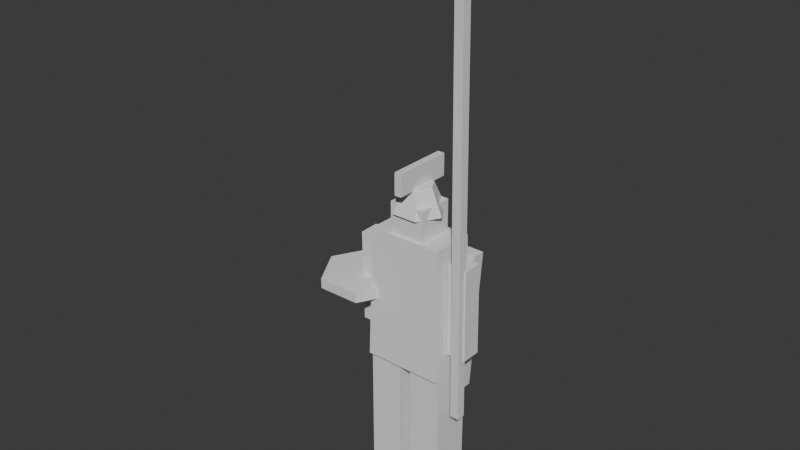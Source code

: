 # Source: founders.blend  (saved by Blender 4.5.92; exported with 4.5.12 LTS)
import bpy
from mathutils import Matrix  # noqa: F401  (used for matrix-valued properties, if any)

bpy.ops.wm.read_factory_settings(use_empty=True)
scene = bpy.context.scene
scene.name = 'Scene'

# ---- collections
col_collection = bpy.data.collections.new('Collection'); scene.collection.children.link(col_collection)

# ---- world
world_world = bpy.data.worlds.new('World'); scene.world = world_world
world_world.use_nodes = True; world_world.node_tree.nodes.clear()
_N = world_world.node_tree.nodes; _L = world_world.node_tree.links
n0 = _N.new('ShaderNodeOutputWorld'); n0.name = 'World Output'; n0.location = (200, 100)
n1 = _N.new('ShaderNodeBackground'); n1.name = 'Background'; n1.location = (-200, 100)
n1.inputs[0].default_value = (0.05088, 0.05088, 0.05088, 1.0)
_L.new(n1.outputs[0], n0.inputs[0])
n0.is_active_output = True
world_world.color = (0.05088, 0.05088, 0.05088)
world_world.sun_shadow_jitter_overblur = 0.0

# ---- meshes
me_leg_l = bpy.data.meshes.new('leg_l')
me_leg_l.from_pydata([(-0.085, 0.09775, -0.816), (0.085, 0.09775, -0.816), (0.085, -0.09775, -0.816), (-0.085, -0.09775, -0.816), (-0.085, 0.09775, 0.0), (0.085, 0.09775, 0.0), (0.085, -0.09775, 0.0), (-0.085, -0.09775, 0.0)], [], [(0, 1, 2), (0, 2, 3), (4, 6, 5), (4, 7, 6), (0, 5, 1), (0, 4, 5), (2, 7, 3), (2, 6, 7), (1, 6, 2), (1, 5, 6), (3, 4, 0), (3, 7, 4)])
_ca = me_leg_l.color_attributes.new('COLOR_0', 'FLOAT_COLOR', 'CORNER')
_ca.data.foreach_set('color', [0.34, 0.24, 0.17, 0.0, 0.34, 0.24, 0.17, 0.0, 0.34, 0.24, 0.17, 0.0, 0.34, 0.24, 0.17, 0.0, 0.34, 0.24, 0.17, 0.0, 0.34, 0.24, 0.17, 0.0, 0.34, 0.24, 0.17, 0.0, 0.34, 0.24, 0.17, 0.0, 0.34, 0.24, 0.17, 0.0, 0.34, 0.24, 0.17, 0.0, 0.34, 0.24, 0.17, 0.0, 0.34, 0.24, 0.17, 0.0, 0.34, 0.24, 0.17, 0.0, 0.34, 0.24, 0.17, 0.0, 0.34, 0.24, 0.17, 0.0, 0.34, 0.24, 0.17, 0.0, 0.34, 0.24, 0.17, 0.0, 0.34, 0.24, 0.17, 0.0, 0.34, 0.24, 0.17, 0.0, 0.34, 0.24, 0.17, 0.0, 0.34, 0.24, 0.17, 0.0, 0.34, 0.24, 0.17, 0.0, 0.34, 0.24, 0.17, 0.0, 0.34, 0.24, 0.17, 0.0, 0.34, 0.24, 0.17, 0.0, 0.34, 0.24, 0.17, 0.0, 0.34, 0.24, 0.17, 0.0, 0.34, 0.24, 0.17, 0.0, 0.34, 0.24, 0.17, 0.0, 0.34, 0.24, 0.17, 0.0, 0.34, 0.24, 0.17, 0.0, 0.34, 0.24, 0.17, 0.0, 0.34, 0.24, 0.17, 0.0, 0.34, 0.24, 0.17, 0.0, 0.34, 0.24, 0.17, 0.0, 0.34, 0.24, 0.17, 0.0])
me_leg_l.update()
me_leg_r = bpy.data.meshes.new('leg_r')
me_leg_r.from_pydata([(-0.085, 0.09775, -0.816), (0.085, 0.09775, -0.816), (0.085, -0.09775, -0.816), (-0.085, -0.09775, -0.816), (-0.085, 0.09775, 0.0), (0.085, 0.09775, 0.0), (0.085, -0.09775, 0.0), (-0.085, -0.09775, 0.0)], [], [(0, 1, 2), (0, 2, 3), (4, 6, 5), (4, 7, 6), (0, 5, 1), (0, 4, 5), (2, 7, 3), (2, 6, 7), (1, 6, 2), (1, 5, 6), (3, 4, 0), (3, 7, 4)])
_ca = me_leg_r.color_attributes.new('COLOR_0', 'FLOAT_COLOR', 'CORNER')
_ca.data.foreach_set('color', [0.34, 0.24, 0.17, 0.0, 0.34, 0.24, 0.17, 0.0, 0.34, 0.24, 0.17, 0.0, 0.34, 0.24, 0.17, 0.0, 0.34, 0.24, 0.17, 0.0, 0.34, 0.24, 0.17, 0.0, 0.34, 0.24, 0.17, 0.0, 0.34, 0.24, 0.17, 0.0, 0.34, 0.24, 0.17, 0.0, 0.34, 0.24, 0.17, 0.0, 0.34, 0.24, 0.17, 0.0, 0.34, 0.24, 0.17, 0.0, 0.34, 0.24, 0.17, 0.0, 0.34, 0.24, 0.17, 0.0, 0.34, 0.24, 0.17, 0.0, 0.34, 0.24, 0.17, 0.0, 0.34, 0.24, 0.17, 0.0, 0.34, 0.24, 0.17, 0.0, 0.34, 0.24, 0.17, 0.0, 0.34, 0.24, 0.17, 0.0, 0.34, 0.24, 0.17, 0.0, 0.34, 0.24, 0.17, 0.0, 0.34, 0.24, 0.17, 0.0, 0.34, 0.24, 0.17, 0.0, 0.34, 0.24, 0.17, 0.0, 0.34, 0.24, 0.17, 0.0, 0.34, 0.24, 0.17, 0.0, 0.34, 0.24, 0.17, 0.0, 0.34, 0.24, 0.17, 0.0, 0.34, 0.24, 0.17, 0.0, 0.34, 0.24, 0.17, 0.0, 0.34, 0.24, 0.17, 0.0, 0.34, 0.24, 0.17, 0.0, 0.34, 0.24, 0.17, 0.0, 0.34, 0.24, 0.17, 0.0, 0.34, 0.24, 0.17, 0.0])
me_leg_r.update()
me_torso = bpy.data.meshes.new('torso')
me_torso.from_pydata([(-0.2, 0.12, -0.02), (0.2, 0.12, -0.02), (0.2, -0.12, -0.02), (-0.2, -0.12, -0.02), (-0.184, 0.1104, 0.6532), (0.184, 0.1104, 0.6532), (0.184, -0.1104, 0.6532), (-0.184, -0.1104, 0.6532)], [], [(0, 1, 2), (0, 2, 3), (4, 6, 5), (4, 7, 6), (0, 5, 1), (0, 4, 5), (2, 7, 3), (2, 6, 7), (1, 6, 2), (1, 5, 6), (3, 4, 0), (3, 7, 4)])
_ca = me_torso.color_attributes.new('COLOR_0', 'FLOAT_COLOR', 'CORNER')
_ca.data.foreach_set('color', [0.44, 0.36, 0.44, 0.85, 0.44, 0.36, 0.44, 0.85, 0.44, 0.36, 0.44, 0.85, 0.44, 0.36, 0.44, 0.85, 0.44, 0.36, 0.44, 0.85, 0.44, 0.36, 0.44, 0.85, 0.44, 0.36, 0.44, 0.85, 0.44, 0.36, 0.44, 0.85, 0.44, 0.36, 0.44, 0.85, 0.44, 0.36, 0.44, 0.85, 0.44, 0.36, 0.44, 0.85, 0.44, 0.36, 0.44, 0.85, 0.44, 0.36, 0.44, 0.85, 0.44, 0.36, 0.44, 0.85, 0.44, 0.36, 0.44, 0.85, 0.44, 0.36, 0.44, 0.85, 0.44, 0.36, 0.44, 0.85, 0.44, 0.36, 0.44, 0.85, 0.44, 0.36, 0.44, 0.85, 0.44, 0.36, 0.44, 0.85, 0.44, 0.36, 0.44, 0.85, 0.44, 0.36, 0.44, 0.85, 0.44, 0.36, 0.44, 0.85, 0.44, 0.36, 0.44, 0.85, 0.44, 0.36, 0.44, 0.85, 0.44, 0.36, 0.44, 0.85, 0.44, 0.36, 0.44, 0.85, 0.44, 0.36, 0.44, 0.85, 0.44, 0.36, 0.44, 0.85, 0.44, 0.36, 0.44, 0.85, 0.44, 0.36, 0.44, 0.85, 0.44, 0.36, 0.44, 0.85, 0.44, 0.36, 0.44, 0.85, 0.44, 0.36, 0.44, 0.85, 0.44, 0.36, 0.44, 0.85, 0.44, 0.36, 0.44, 0.85])
me_torso.update()
me_arm_l = bpy.data.meshes.new('arm_l')
me_arm_l.from_pydata([(-0.05, 0.05, -0.4692), (0.05, 0.05, -0.4692), (0.05, -0.05, -0.4692), (-0.05, -0.05, -0.4692), (-0.05, 0.05, 0.0), (0.05, 0.05, 0.0), (0.05, -0.05, 0.0), (-0.05, -0.05, 0.0)], [], [(0, 1, 2), (0, 2, 3), (4, 6, 5), (4, 7, 6), (0, 5, 1), (0, 4, 5), (2, 7, 3), (2, 6, 7), (1, 6, 2), (1, 5, 6), (3, 4, 0), (3, 7, 4)])
_ca = me_arm_l.color_attributes.new('COLOR_0', 'FLOAT_COLOR', 'CORNER')
_ca.data.foreach_set('color', [0.76, 0.6, 0.47, 0.0, 0.76, 0.6, 0.47, 0.0, 0.76, 0.6, 0.47, 0.0, 0.76, 0.6, 0.47, 0.0, 0.76, 0.6, 0.47, 0.0, 0.76, 0.6, 0.47, 0.0, 0.76, 0.6, 0.47, 0.0, 0.76, 0.6, 0.47, 0.0, 0.76, 0.6, 0.47, 0.0, 0.76, 0.6, 0.47, 0.0, 0.76, 0.6, 0.47, 0.0, 0.76, 0.6, 0.47, 0.0, 0.76, 0.6, 0.47, 0.0, 0.76, 0.6, 0.47, 0.0, 0.76, 0.6, 0.47, 0.0, 0.76, 0.6, 0.47, 0.0, 0.76, 0.6, 0.47, 0.0, 0.76, 0.6, 0.47, 0.0, 0.76, 0.6, 0.47, 0.0, 0.76, 0.6, 0.47, 0.0, 0.76, 0.6, 0.47, 0.0, 0.76, 0.6, 0.47, 0.0, 0.76, 0.6, 0.47, 0.0, 0.76, 0.6, 0.47, 0.0, 0.76, 0.6, 0.47, 0.0, 0.76, 0.6, 0.47, 0.0, 0.76, 0.6, 0.47, 0.0, 0.76, 0.6, 0.47, 0.0, 0.76, 0.6, 0.47, 0.0, 0.76, 0.6, 0.47, 0.0, 0.76, 0.6, 0.47, 0.0, 0.76, 0.6, 0.47, 0.0, 0.76, 0.6, 0.47, 0.0, 0.76, 0.6, 0.47, 0.0, 0.76, 0.6, 0.47, 0.0, 0.76, 0.6, 0.47, 0.0])
me_arm_l.update()
me_arm_r = bpy.data.meshes.new('arm_r')
me_arm_r.from_pydata([(-0.05, 0.05, -0.4692), (0.05, 0.05, -0.4692), (0.05, -0.05, -0.4692), (-0.05, -0.05, -0.4692), (-0.05, 0.05, 0.0), (0.05, 0.05, 0.0), (0.05, -0.05, 0.0), (-0.05, -0.05, 0.0)], [], [(0, 1, 2), (0, 2, 3), (4, 6, 5), (4, 7, 6), (0, 5, 1), (0, 4, 5), (2, 7, 3), (2, 6, 7), (1, 6, 2), (1, 5, 6), (3, 4, 0), (3, 7, 4)])
_ca = me_arm_r.color_attributes.new('COLOR_0', 'FLOAT_COLOR', 'CORNER')
_ca.data.foreach_set('color', [0.76, 0.6, 0.47, 0.0, 0.76, 0.6, 0.47, 0.0, 0.76, 0.6, 0.47, 0.0, 0.76, 0.6, 0.47, 0.0, 0.76, 0.6, 0.47, 0.0, 0.76, 0.6, 0.47, 0.0, 0.76, 0.6, 0.47, 0.0, 0.76, 0.6, 0.47, 0.0, 0.76, 0.6, 0.47, 0.0, 0.76, 0.6, 0.47, 0.0, 0.76, 0.6, 0.47, 0.0, 0.76, 0.6, 0.47, 0.0, 0.76, 0.6, 0.47, 0.0, 0.76, 0.6, 0.47, 0.0, 0.76, 0.6, 0.47, 0.0, 0.76, 0.6, 0.47, 0.0, 0.76, 0.6, 0.47, 0.0, 0.76, 0.6, 0.47, 0.0, 0.76, 0.6, 0.47, 0.0, 0.76, 0.6, 0.47, 0.0, 0.76, 0.6, 0.47, 0.0, 0.76, 0.6, 0.47, 0.0, 0.76, 0.6, 0.47, 0.0, 0.76, 0.6, 0.47, 0.0, 0.76, 0.6, 0.47, 0.0, 0.76, 0.6, 0.47, 0.0, 0.76, 0.6, 0.47, 0.0, 0.76, 0.6, 0.47, 0.0, 0.76, 0.6, 0.47, 0.0, 0.76, 0.6, 0.47, 0.0, 0.76, 0.6, 0.47, 0.0, 0.76, 0.6, 0.47, 0.0, 0.76, 0.6, 0.47, 0.0, 0.76, 0.6, 0.47, 0.0, 0.76, 0.6, 0.47, 0.0, 0.76, 0.6, 0.47, 0.0])
me_arm_r.update()
me_head = bpy.data.meshes.new('head')
me_head.from_pydata([(-0.09, 0.09, 0.0478), (0.09, 0.09, 0.0478), (0.09, -0.09, 0.0478), (-0.09, -0.09, 0.0478), (-0.09, 0.09, 0.2378), (0.09, 0.09, 0.2378), (0.09, -0.09, 0.2378), (-0.09, -0.09, 0.2378)], [], [(0, 1, 2), (0, 2, 3), (4, 6, 5), (4, 7, 6), (0, 5, 1), (0, 4, 5), (2, 7, 3), (2, 6, 7), (1, 6, 2), (1, 5, 6), (3, 4, 0), (3, 7, 4)])
_ca = me_head.color_attributes.new('COLOR_0', 'FLOAT_COLOR', 'CORNER')
_ca.data.foreach_set('color', [0.76, 0.6, 0.47, 0.0, 0.76, 0.6, 0.47, 0.0, 0.76, 0.6, 0.47, 0.0, 0.76, 0.6, 0.47, 0.0, 0.76, 0.6, 0.47, 0.0, 0.76, 0.6, 0.47, 0.0, 0.76, 0.6, 0.47, 0.0, 0.76, 0.6, 0.47, 0.0, 0.76, 0.6, 0.47, 0.0, 0.76, 0.6, 0.47, 0.0, 0.76, 0.6, 0.47, 0.0, 0.76, 0.6, 0.47, 0.0, 0.76, 0.6, 0.47, 0.0, 0.76, 0.6, 0.47, 0.0, 0.76, 0.6, 0.47, 0.0, 0.76, 0.6, 0.47, 0.0, 0.76, 0.6, 0.47, 0.0, 0.76, 0.6, 0.47, 0.0, 0.76, 0.6, 0.47, 0.0, 0.76, 0.6, 0.47, 0.0, 0.76, 0.6, 0.47, 0.0, 0.76, 0.6, 0.47, 0.0, 0.76, 0.6, 0.47, 0.0, 0.76, 0.6, 0.47, 0.0, 0.76, 0.6, 0.47, 0.0, 0.76, 0.6, 0.47, 0.0, 0.76, 0.6, 0.47, 0.0, 0.76, 0.6, 0.47, 0.0, 0.76, 0.6, 0.47, 0.0, 0.76, 0.6, 0.47, 0.0, 0.76, 0.6, 0.47, 0.0, 0.76, 0.6, 0.47, 0.0, 0.76, 0.6, 0.47, 0.0, 0.76, 0.6, 0.47, 0.0, 0.76, 0.6, 0.47, 0.0, 0.76, 0.6, 0.47, 0.0])
me_head.update()
me_helmet = bpy.data.meshes.new('helmet')
me_helmet.from_pydata([(0.125, 0.0, 0.1878), (0.0625, -0.1083, 0.1878), (-0.0625, -0.1083, 0.1878), (-0.125, -1.531e-17, 0.1878), (-0.0625, 0.1083, 0.1878), (0.0625, 0.1083, 0.1878), (0.06875, 0.0, 0.3178), (0.03438, -0.05954, 0.3178), (-0.03438, -0.05954, 0.3178), (-0.06875, -8.419e-18, 0.3178), (-0.03438, 0.05954, 0.3178), (0.03438, 0.05954, 0.3178), (0.0, 0.0, 0.1878), (0.0, 0.0, 0.3178)], [], [(0, 6, 7), (0, 7, 1), (12, 0, 1), (13, 7, 6), (1, 7, 8), (1, 8, 2), (12, 1, 2), (13, 8, 7), (2, 8, 9), (2, 9, 3), (12, 2, 3), (13, 9, 8), (3, 9, 10), (3, 10, 4), (12, 3, 4), (13, 10, 9), (4, 10, 11), (4, 11, 5), (12, 4, 5), (13, 11, 10), (5, 11, 6), (5, 6, 0), (12, 5, 0), (13, 6, 11)])
_ca = me_helmet.color_attributes.new('COLOR_0', 'FLOAT_COLOR', 'CORNER')
_ca.data.foreach_set('color', [0.62, 0.64, 0.7, 0.0, 0.62, 0.64, 0.7, 0.0, 0.62, 0.64, 0.7, 0.0, 0.62, 0.64, 0.7, 0.0, 0.62, 0.64, 0.7, 0.0, 0.62, 0.64, 0.7, 0.0, 0.62, 0.64, 0.7, 0.0, 0.62, 0.64, 0.7, 0.0, 0.62, 0.64, 0.7, 0.0, 0.62, 0.64, 0.7, 0.0, 0.62, 0.64, 0.7, 0.0, 0.62, 0.64, 0.7, 0.0, 0.62, 0.64, 0.7, 0.0, 0.62, 0.64, 0.7, 0.0, 0.62, 0.64, 0.7, 0.0, 0.62, 0.64, 0.7, 0.0, 0.62, 0.64, 0.7, 0.0, 0.62, 0.64, 0.7, 0.0, 0.62, 0.64, 0.7, 0.0, 0.62, 0.64, 0.7, 0.0, 0.62, 0.64, 0.7, 0.0, 0.62, 0.64, 0.7, 0.0, 0.62, 0.64, 0.7, 0.0, 0.62, 0.64, 0.7, 0.0, 0.62, 0.64, 0.7, 0.0, 0.62, 0.64, 0.7, 0.0, 0.62, 0.64, 0.7, 0.0, 0.62, 0.64, 0.7, 0.0, 0.62, 0.64, 0.7, 0.0, 0.62, 0.64, 0.7, 0.0, 0.62, 0.64, 0.7, 0.0, 0.62, 0.64, 0.7, 0.0, 0.62, 0.64, 0.7, 0.0, 0.62, 0.64, 0.7, 0.0, 0.62, 0.64, 0.7, 0.0, 0.62, 0.64, 0.7, 0.0, 0.62, 0.64, 0.7, 0.0, 0.62, 0.64, 0.7, 0.0, 0.62, 0.64, 0.7, 0.0, 0.62, 0.64, 0.7, 0.0, 0.62, 0.64, 0.7, 0.0, 0.62, 0.64, 0.7, 0.0, 0.62, 0.64, 0.7, 0.0, 0.62, 0.64, 0.7, 0.0, 0.62, 0.64, 0.7, 0.0, 0.62, 0.64, 0.7, 0.0, 0.62, 0.64, 0.7, 0.0, 0.62, 0.64, 0.7, 0.0, 0.62, 0.64, 0.7, 0.0, 0.62, 0.64, 0.7, 0.0, 0.62, 0.64, 0.7, 0.0, 0.62, 0.64, 0.7, 0.0, 0.62, 0.64, 0.7, 0.0, 0.62, 0.64, 0.7, 0.0, 0.62, 0.64, 0.7, 0.0, 0.62, 0.64, 0.7, 0.0, 0.62, 0.64, 0.7, 0.0, 0.62, 0.64, 0.7, 0.0, 0.62, 0.64, 0.7, 0.0, 0.62, 0.64, 0.7, 0.0, 0.62, 0.64, 0.7, 0.0, 0.62, 0.64, 0.7, 0.0, 0.62, 0.64, 0.7, 0.0, 0.62, 0.64, 0.7, 0.0, 0.62, 0.64, 0.7, 0.0, 0.62, 0.64, 0.7, 0.0, 0.62, 0.64, 0.7, 0.0, 0.62, 0.64, 0.7, 0.0, 0.62, 0.64, 0.7, 0.0, 0.62, 0.64, 0.7, 0.0, 0.62, 0.64, 0.7, 0.0, 0.62, 0.64, 0.7, 0.0])
me_helmet.update()
me_crest = bpy.data.meshes.new('crest')
me_crest.from_pydata([(-0.0175, 0.15, 0.3078), (0.0175, 0.15, 0.3078), (0.0175, -0.15, 0.3078), (-0.0175, -0.15, 0.3078), (-0.0175, 0.15, 0.4178), (0.0175, 0.15, 0.4178), (0.0175, -0.15, 0.4178), (-0.0175, -0.15, 0.4178)], [], [(0, 1, 2), (0, 2, 3), (4, 6, 5), (4, 7, 6), (0, 5, 1), (0, 4, 5), (2, 7, 3), (2, 6, 7), (1, 6, 2), (1, 5, 6), (3, 4, 0), (3, 7, 4)])
_ca = me_crest.color_attributes.new('COLOR_0', 'FLOAT_COLOR', 'CORNER')
_ca.data.foreach_set('color', [0.44, 0.36, 0.44, 0.85, 0.44, 0.36, 0.44, 0.85, 0.44, 0.36, 0.44, 0.85, 0.44, 0.36, 0.44, 0.85, 0.44, 0.36, 0.44, 0.85, 0.44, 0.36, 0.44, 0.85, 0.44, 0.36, 0.44, 0.85, 0.44, 0.36, 0.44, 0.85, 0.44, 0.36, 0.44, 0.85, 0.44, 0.36, 0.44, 0.85, 0.44, 0.36, 0.44, 0.85, 0.44, 0.36, 0.44, 0.85, 0.44, 0.36, 0.44, 0.85, 0.44, 0.36, 0.44, 0.85, 0.44, 0.36, 0.44, 0.85, 0.44, 0.36, 0.44, 0.85, 0.44, 0.36, 0.44, 0.85, 0.44, 0.36, 0.44, 0.85, 0.44, 0.36, 0.44, 0.85, 0.44, 0.36, 0.44, 0.85, 0.44, 0.36, 0.44, 0.85, 0.44, 0.36, 0.44, 0.85, 0.44, 0.36, 0.44, 0.85, 0.44, 0.36, 0.44, 0.85, 0.44, 0.36, 0.44, 0.85, 0.44, 0.36, 0.44, 0.85, 0.44, 0.36, 0.44, 0.85, 0.44, 0.36, 0.44, 0.85, 0.44, 0.36, 0.44, 0.85, 0.44, 0.36, 0.44, 0.85, 0.44, 0.36, 0.44, 0.85, 0.44, 0.36, 0.44, 0.85, 0.44, 0.36, 0.44, 0.85, 0.44, 0.36, 0.44, 0.85, 0.44, 0.36, 0.44, 0.85, 0.44, 0.36, 0.44, 0.85])
me_crest.update()
me_weapon = bpy.data.meshes.new('weapon')
me_weapon.from_pydata([(-0.0025, -0.0375, -0.7803), (0.0425, -0.0375, -0.7803), (0.0425, -0.0825, -0.7803), (-0.0025, -0.0825, -0.7803), (-0.0025, -0.0375, 1.311), (0.0425, -0.0375, 1.311), (0.0425, -0.0825, 1.311), (-0.0025, -0.0825, 1.311)], [], [(0, 1, 2), (0, 2, 3), (4, 6, 5), (4, 7, 6), (0, 5, 1), (0, 4, 5), (2, 7, 3), (2, 6, 7), (1, 6, 2), (1, 5, 6), (3, 4, 0), (3, 7, 4)])
_ca = me_weapon.color_attributes.new('COLOR_0', 'FLOAT_COLOR', 'CORNER')
_ca.data.foreach_set('color', [0.45, 0.33, 0.2, 0.0, 0.45, 0.33, 0.2, 0.0, 0.45, 0.33, 0.2, 0.0, 0.45, 0.33, 0.2, 0.0, 0.45, 0.33, 0.2, 0.0, 0.45, 0.33, 0.2, 0.0, 0.45, 0.33, 0.2, 0.0, 0.45, 0.33, 0.2, 0.0, 0.45, 0.33, 0.2, 0.0, 0.45, 0.33, 0.2, 0.0, 0.45, 0.33, 0.2, 0.0, 0.45, 0.33, 0.2, 0.0, 0.45, 0.33, 0.2, 0.0, 0.45, 0.33, 0.2, 0.0, 0.45, 0.33, 0.2, 0.0, 0.45, 0.33, 0.2, 0.0, 0.45, 0.33, 0.2, 0.0, 0.45, 0.33, 0.2, 0.0, 0.45, 0.33, 0.2, 0.0, 0.45, 0.33, 0.2, 0.0, 0.45, 0.33, 0.2, 0.0, 0.45, 0.33, 0.2, 0.0, 0.45, 0.33, 0.2, 0.0, 0.45, 0.33, 0.2, 0.0, 0.45, 0.33, 0.2, 0.0, 0.45, 0.33, 0.2, 0.0, 0.45, 0.33, 0.2, 0.0, 0.45, 0.33, 0.2, 0.0, 0.45, 0.33, 0.2, 0.0, 0.45, 0.33, 0.2, 0.0, 0.45, 0.33, 0.2, 0.0, 0.45, 0.33, 0.2, 0.0, 0.45, 0.33, 0.2, 0.0, 0.45, 0.33, 0.2, 0.0, 0.45, 0.33, 0.2, 0.0, 0.45, 0.33, 0.2, 0.0])
me_weapon.update()
me_spearhead = bpy.data.meshes.new('spearhead')
me_spearhead.from_pydata([(0.075, -0.06, 1.298), (0.02, -0.115, 1.298), (-0.035, -0.06, 1.298), (0.02, -0.005, 1.298), (0.02275, -0.06, 1.558), (0.02, -0.06275, 1.558), (0.01725, -0.06, 1.558), (0.02, -0.05725, 1.558), (0.02, -0.06, 1.298), (0.02, -0.06, 1.558)], [], [(0, 4, 5), (0, 5, 1), (8, 0, 1), (9, 5, 4), (1, 5, 6), (1, 6, 2), (8, 1, 2), (9, 6, 5), (2, 6, 7), (2, 7, 3), (8, 2, 3), (9, 7, 6), (3, 7, 4), (3, 4, 0), (8, 3, 0), (9, 4, 7)])
_ca = me_spearhead.color_attributes.new('COLOR_0', 'FLOAT_COLOR', 'CORNER')
_ca.data.foreach_set('color', [0.62, 0.64, 0.7, 0.0, 0.62, 0.64, 0.7, 0.0, 0.62, 0.64, 0.7, 0.0, 0.62, 0.64, 0.7, 0.0, 0.62, 0.64, 0.7, 0.0, 0.62, 0.64, 0.7, 0.0, 0.62, 0.64, 0.7, 0.0, 0.62, 0.64, 0.7, 0.0, 0.62, 0.64, 0.7, 0.0, 0.62, 0.64, 0.7, 0.0, 0.62, 0.64, 0.7, 0.0, 0.62, 0.64, 0.7, 0.0, 0.62, 0.64, 0.7, 0.0, 0.62, 0.64, 0.7, 0.0, 0.62, 0.64, 0.7, 0.0, 0.62, 0.64, 0.7, 0.0, 0.62, 0.64, 0.7, 0.0, 0.62, 0.64, 0.7, 0.0, 0.62, 0.64, 0.7, 0.0, 0.62, 0.64, 0.7, 0.0, 0.62, 0.64, 0.7, 0.0, 0.62, 0.64, 0.7, 0.0, 0.62, 0.64, 0.7, 0.0, 0.62, 0.64, 0.7, 0.0, 0.62, 0.64, 0.7, 0.0, 0.62, 0.64, 0.7, 0.0, 0.62, 0.64, 0.7, 0.0, 0.62, 0.64, 0.7, 0.0, 0.62, 0.64, 0.7, 0.0, 0.62, 0.64, 0.7, 0.0, 0.62, 0.64, 0.7, 0.0, 0.62, 0.64, 0.7, 0.0, 0.62, 0.64, 0.7, 0.0, 0.62, 0.64, 0.7, 0.0, 0.62, 0.64, 0.7, 0.0, 0.62, 0.64, 0.7, 0.0, 0.62, 0.64, 0.7, 0.0, 0.62, 0.64, 0.7, 0.0, 0.62, 0.64, 0.7, 0.0, 0.62, 0.64, 0.7, 0.0, 0.62, 0.64, 0.7, 0.0, 0.62, 0.64, 0.7, 0.0, 0.62, 0.64, 0.7, 0.0, 0.62, 0.64, 0.7, 0.0, 0.62, 0.64, 0.7, 0.0, 0.62, 0.64, 0.7, 0.0, 0.62, 0.64, 0.7, 0.0, 0.62, 0.64, 0.7, 0.0])
me_spearhead.update()
me_shield = bpy.data.meshes.new('shield')
me_shield.from_pydata([(0.155, -0.03, -0.2698), (0.0475, -0.2162, -0.2698), (-0.1675, -0.2162, -0.2698), (-0.275, -0.03, -0.2698), (-0.1675, 0.1562, -0.2698), (0.0475, 0.1562, -0.2698), (0.155, -0.03, -0.2198), (0.0475, -0.2162, -0.2198), (-0.1675, -0.2162, -0.2198), (-0.275, -0.03, -0.2198), (-0.1675, 0.1562, -0.2198), (0.0475, 0.1562, -0.2198), (-0.06, -0.03, -0.2698), (-0.06, -0.03, -0.2198)], [], [(0, 6, 7), (0, 7, 1), (12, 0, 1), (13, 7, 6), (1, 7, 8), (1, 8, 2), (12, 1, 2), (13, 8, 7), (2, 8, 9), (2, 9, 3), (12, 2, 3), (13, 9, 8), (3, 9, 10), (3, 10, 4), (12, 3, 4), (13, 10, 9), (4, 10, 11), (4, 11, 5), (12, 4, 5), (13, 11, 10), (5, 11, 6), (5, 6, 0), (12, 5, 0), (13, 6, 11)])
_ca = me_shield.color_attributes.new('COLOR_0', 'FLOAT_COLOR', 'CORNER')
_ca.data.foreach_set('color', [0.44, 0.36, 0.44, 0.9, 0.44, 0.36, 0.44, 0.9, 0.44, 0.36, 0.44, 0.9, 0.44, 0.36, 0.44, 0.9, 0.44, 0.36, 0.44, 0.9, 0.44, 0.36, 0.44, 0.9, 0.44, 0.36, 0.44, 0.9, 0.44, 0.36, 0.44, 0.9, 0.44, 0.36, 0.44, 0.9, 0.44, 0.36, 0.44, 0.9, 0.44, 0.36, 0.44, 0.9, 0.44, 0.36, 0.44, 0.9, 0.44, 0.36, 0.44, 0.9, 0.44, 0.36, 0.44, 0.9, 0.44, 0.36, 0.44, 0.9, 0.44, 0.36, 0.44, 0.9, 0.44, 0.36, 0.44, 0.9, 0.44, 0.36, 0.44, 0.9, 0.44, 0.36, 0.44, 0.9, 0.44, 0.36, 0.44, 0.9, 0.44, 0.36, 0.44, 0.9, 0.44, 0.36, 0.44, 0.9, 0.44, 0.36, 0.44, 0.9, 0.44, 0.36, 0.44, 0.9, 0.44, 0.36, 0.44, 0.9, 0.44, 0.36, 0.44, 0.9, 0.44, 0.36, 0.44, 0.9, 0.44, 0.36, 0.44, 0.9, 0.44, 0.36, 0.44, 0.9, 0.44, 0.36, 0.44, 0.9, 0.44, 0.36, 0.44, 0.9, 0.44, 0.36, 0.44, 0.9, 0.44, 0.36, 0.44, 0.9, 0.44, 0.36, 0.44, 0.9, 0.44, 0.36, 0.44, 0.9, 0.44, 0.36, 0.44, 0.9, 0.44, 0.36, 0.44, 0.9, 0.44, 0.36, 0.44, 0.9, 0.44, 0.36, 0.44, 0.9, 0.44, 0.36, 0.44, 0.9, 0.44, 0.36, 0.44, 0.9, 0.44, 0.36, 0.44, 0.9, 0.44, 0.36, 0.44, 0.9, 0.44, 0.36, 0.44, 0.9, 0.44, 0.36, 0.44, 0.9, 0.44, 0.36, 0.44, 0.9, 0.44, 0.36, 0.44, 0.9, 0.44, 0.36, 0.44, 0.9, 0.44, 0.36, 0.44, 0.9, 0.44, 0.36, 0.44, 0.9, 0.44, 0.36, 0.44, 0.9, 0.44, 0.36, 0.44, 0.9, 0.44, 0.36, 0.44, 0.9, 0.44, 0.36, 0.44, 0.9, 0.44, 0.36, 0.44, 0.9, 0.44, 0.36, 0.44, 0.9, 0.44, 0.36, 0.44, 0.9, 0.44, 0.36, 0.44, 0.9, 0.44, 0.36, 0.44, 0.9, 0.44, 0.36, 0.44, 0.9, 0.44, 0.36, 0.44, 0.9, 0.44, 0.36, 0.44, 0.9, 0.44, 0.36, 0.44, 0.9, 0.44, 0.36, 0.44, 0.9, 0.44, 0.36, 0.44, 0.9, 0.44, 0.36, 0.44, 0.9, 0.44, 0.36, 0.44, 0.9, 0.44, 0.36, 0.44, 0.9, 0.44, 0.36, 0.44, 0.9, 0.44, 0.36, 0.44, 0.9, 0.44, 0.36, 0.44, 0.9, 0.44, 0.36, 0.44, 0.9])
me_shield.update()
me_cloak = bpy.data.meshes.new('cloak')
me_cloak.from_pydata([(-0.18, 0.175, -0.7548), (0.18, 0.175, -0.7548), (0.18, 0.125, -0.7548), (-0.18, 0.125, -0.7548), (-0.225, 0.1813, -0.0204), (0.225, 0.1813, -0.0204), (0.225, 0.1187, -0.0204), (-0.225, 0.1187, -0.0204)], [], [(0, 1, 2), (0, 2, 3), (4, 6, 5), (4, 7, 6), (0, 5, 1), (0, 4, 5), (2, 7, 3), (2, 6, 7), (1, 6, 2), (1, 5, 6), (3, 4, 0), (3, 7, 4)])
_ca = me_cloak.color_attributes.new('COLOR_0', 'FLOAT_COLOR', 'CORNER')
_ca.data.foreach_set('color', [0.44, 0.36, 0.44, 1.0, 0.44, 0.36, 0.44, 1.0, 0.44, 0.36, 0.44, 1.0, 0.44, 0.36, 0.44, 1.0, 0.44, 0.36, 0.44, 1.0, 0.44, 0.36, 0.44, 1.0, 0.44, 0.36, 0.44, 1.0, 0.44, 0.36, 0.44, 1.0, 0.44, 0.36, 0.44, 1.0, 0.44, 0.36, 0.44, 1.0, 0.44, 0.36, 0.44, 1.0, 0.44, 0.36, 0.44, 1.0, 0.44, 0.36, 0.44, 1.0, 0.44, 0.36, 0.44, 1.0, 0.44, 0.36, 0.44, 1.0, 0.44, 0.36, 0.44, 1.0, 0.44, 0.36, 0.44, 1.0, 0.44, 0.36, 0.44, 1.0, 0.44, 0.36, 0.44, 1.0, 0.44, 0.36, 0.44, 1.0, 0.44, 0.36, 0.44, 1.0, 0.44, 0.36, 0.44, 1.0, 0.44, 0.36, 0.44, 1.0, 0.44, 0.36, 0.44, 1.0, 0.44, 0.36, 0.44, 1.0, 0.44, 0.36, 0.44, 1.0, 0.44, 0.36, 0.44, 1.0, 0.44, 0.36, 0.44, 1.0, 0.44, 0.36, 0.44, 1.0, 0.44, 0.36, 0.44, 1.0, 0.44, 0.36, 0.44, 1.0, 0.44, 0.36, 0.44, 1.0, 0.44, 0.36, 0.44, 1.0, 0.44, 0.36, 0.44, 1.0, 0.44, 0.36, 0.44, 1.0, 0.44, 0.36, 0.44, 1.0])
me_cloak.update()

# ---- objects
ob_leg_l = bpy.data.objects.new('leg_l', me_leg_l)
ob_leg_r = bpy.data.objects.new('leg_r', me_leg_r)
ob_torso = bpy.data.objects.new('torso', me_torso)
ob_arm_l = bpy.data.objects.new('arm_l', me_arm_l)
ob_arm_r = bpy.data.objects.new('arm_r', me_arm_r)
ob_head = bpy.data.objects.new('head', me_head)
ob_helmet = bpy.data.objects.new('helmet', me_helmet)
ob_crest = bpy.data.objects.new('crest', me_crest)
ob_weapon = bpy.data.objects.new('weapon', me_weapon)
ob_spearhead = bpy.data.objects.new('spearhead', me_spearhead)
ob_shield = bpy.data.objects.new('shield', me_shield)
ob_cloak = bpy.data.objects.new('cloak', me_cloak)

# ---- transforms, parenting, visibility, modifiers, constraints
ob_leg_l.location = (-0.115, -0.0, 0.822)
ob_leg_l.rotation_mode = 'QUATERNION'
ob_leg_l.rotation_quaternion = (1.0, 0.0, 0.0, 0.0)
ob_leg_r.location = (0.115, -0.0, 0.822)
ob_leg_r.rotation_mode = 'QUATERNION'
ob_leg_r.rotation_quaternion = (1.0, 0.0, 0.0, 0.0)
ob_torso.location = (0.0, -0.0, 0.822)
ob_torso.rotation_mode = 'QUATERNION'
ob_torso.rotation_quaternion = (1.0, -0.003, 0.0, 0.0)
ob_arm_l.location = (-0.25, -0.0, 1.393)
ob_arm_l.rotation_mode = 'QUATERNION'
ob_arm_l.rotation_quaternion = (0.9999, 0.01125, 0.0, 0.0)
ob_arm_r.location = (0.25, -0.0, 1.393)
ob_arm_r.rotation_mode = 'QUATERNION'
ob_arm_r.rotation_quaternion = (1.0, 0.01, 0.0, 0.0)
ob_head.location = (0.0, -0.0, 1.393)
ob_head.rotation_mode = 'QUATERNION'
ob_head.rotation_quaternion = (1.0, 0.0, 0.0, 0.0)
ob_helmet.location = (0.0, -0.0, 1.393)
ob_helmet.rotation_mode = 'QUATERNION'
ob_helmet.rotation_quaternion = (1.0, 0.0, 0.0, 0.0)
ob_crest.location = (0.0, -0.0, 1.393)
ob_crest.rotation_mode = 'QUATERNION'
ob_crest.rotation_quaternion = (1.0, 0.0, 0.0, 0.0)
ob_weapon.location = (0.25, -0.0, 1.393)
ob_weapon.rotation_mode = 'QUATERNION'
ob_weapon.rotation_quaternion = (1.0, 0.01, 0.0, 0.0)
ob_spearhead.location = (0.25, -0.0, 1.393)
ob_spearhead.rotation_mode = 'QUATERNION'
ob_spearhead.rotation_quaternion = (1.0, 0.01, 0.0, 0.0)
ob_shield.location = (-0.25, -0.0, 1.393)
ob_shield.rotation_mode = 'QUATERNION'
ob_shield.rotation_quaternion = (0.9999, 0.01125, 0.0, 0.0)
ob_cloak.location = (0.0, -0.0, 1.393)
ob_cloak.rotation_mode = 'QUATERNION'
ob_cloak.rotation_quaternion = (1.0, -0.003, 0.0, 0.0)

# ---- collection membership
col_collection.objects.link(ob_leg_l)
col_collection.objects.link(ob_leg_r)
col_collection.objects.link(ob_torso)
col_collection.objects.link(ob_arm_l)
col_collection.objects.link(ob_arm_r)
col_collection.objects.link(ob_head)
col_collection.objects.link(ob_helmet)
col_collection.objects.link(ob_crest)
col_collection.objects.link(ob_weapon)
col_collection.objects.link(ob_spearhead)
col_collection.objects.link(ob_shield)
col_collection.objects.link(ob_cloak)

# ---- scene / render settings (as saved in the file)
scene.frame_start = 0; scene.frame_end = 63; scene.frame_set(0)
scene.render.engine = 'BLENDER_EEVEE_NEXT'
bpy.context.view_layer.update()

# ---- added for rendering (the .blend has no active camera and no usable light): camera, sun
cam_auto = bpy.data.cameras.new('AutoCamera')
cam_auto.lens = 50.0
cam_auto.sensor_width = 36.0
cam_auto.clip_end = 1000.0
ob_auto_camera = bpy.data.objects.new('AutoCamera', cam_auto)
scene.collection.objects.link(ob_auto_camera)
ob_auto_camera.location = (2.75896, -3.44579, 3.76556)
ob_auto_camera.rotation_euler = (1.09748, -7.21219e-08, 0.694738)
scene.camera = ob_auto_camera
light_auto_sun = bpy.data.lights.new('AutoSun', 'SUN')
light_auto_sun.energy = 3.0
light_auto_sun.angle = 0.0523599
ob_auto_sun = bpy.data.objects.new('AutoSun', light_auto_sun)
scene.collection.objects.link(ob_auto_sun)
ob_auto_sun.rotation_euler = (0.872665, 0.174533, 0.523599)
bpy.context.view_layer.update()
